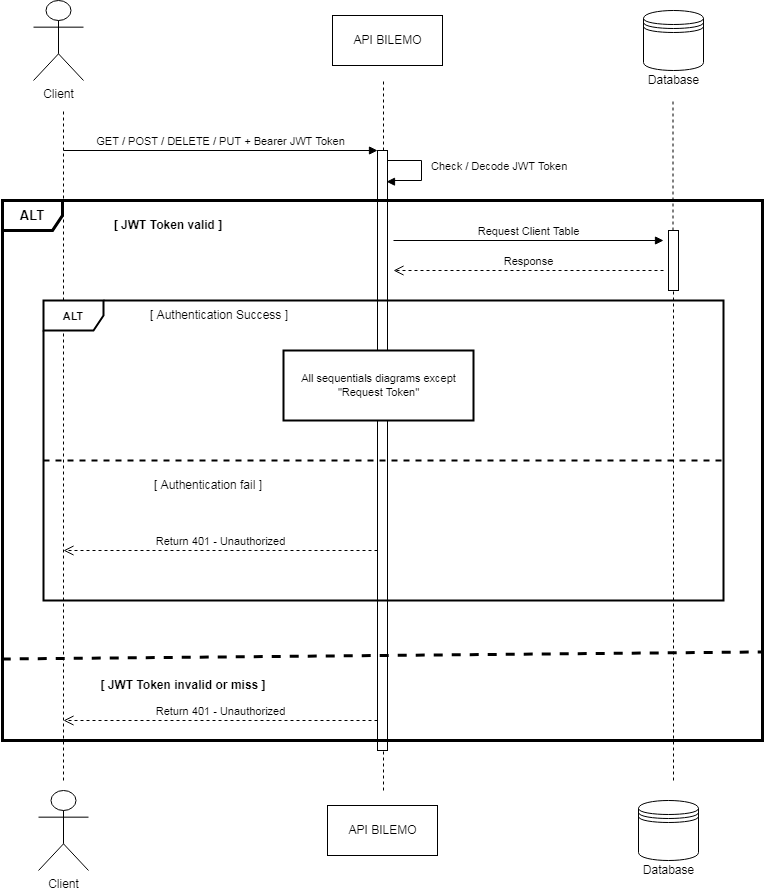

The diagram above was exported from draw.io. Its source (the exported page's mxGraphModel, read from the mxfile embedded in the PNG):
<mxGraphModel dx="1422" dy="745" grid="1" gridSize="10" guides="1" tooltips="1" connect="1" arrows="1" fold="1" page="1" pageScale="1" pageWidth="827" pageHeight="1169" math="0" shadow="0">
  <root>
    <mxCell id="0" />
    <mxCell id="1" parent="0" />
    <mxCell id="oQBfda9Sdf86d5hKb-xa-1" value="Client" style="shape=umlActor;verticalLabelPosition=bottom;verticalAlign=top;html=1;" parent="1" vertex="1">
      <mxGeometry x="60" y="120" width="50" height="80" as="geometry" />
    </mxCell>
    <mxCell id="oQBfda9Sdf86d5hKb-xa-2" value="" style="shape=datastore;whiteSpace=wrap;html=1;" parent="1" vertex="1">
      <mxGeometry x="670" y="130" width="60" height="60" as="geometry" />
    </mxCell>
    <mxCell id="oQBfda9Sdf86d5hKb-xa-3" value="API BILEMO" style="html=1;" parent="1" vertex="1">
      <mxGeometry x="359" y="135" width="110" height="50" as="geometry" />
    </mxCell>
    <mxCell id="oQBfda9Sdf86d5hKb-xa-4" value="Database" style="text;html=1;align=center;verticalAlign=middle;resizable=0;points=[];autosize=1;strokeColor=none;fillColor=none;" parent="1" vertex="1">
      <mxGeometry x="665" y="185" width="70" height="30" as="geometry" />
    </mxCell>
    <mxCell id="oQBfda9Sdf86d5hKb-xa-5" value="" style="endArrow=none;dashed=1;html=1;rounded=0;startArrow=none;" parent="1" edge="1" source="kVNsWve7VsHydsNpyjJL-1">
      <mxGeometry width="50" height="50" relative="1" as="geometry">
        <mxPoint x="410" y="810" as="sourcePoint" />
        <mxPoint x="410" y="200" as="targetPoint" />
      </mxGeometry>
    </mxCell>
    <mxCell id="oQBfda9Sdf86d5hKb-xa-6" value="" style="endArrow=none;dashed=1;html=1;rounded=0;startArrow=none;" parent="1" edge="1" source="kVNsWve7VsHydsNpyjJL-16">
      <mxGeometry width="50" height="50" relative="1" as="geometry">
        <mxPoint x="699.5" y="830" as="sourcePoint" />
        <mxPoint x="699.5" y="220" as="targetPoint" />
      </mxGeometry>
    </mxCell>
    <mxCell id="oQBfda9Sdf86d5hKb-xa-7" value="" style="endArrow=none;dashed=1;html=1;rounded=0;" parent="1" edge="1">
      <mxGeometry width="50" height="50" relative="1" as="geometry">
        <mxPoint x="90" y="900" as="sourcePoint" />
        <mxPoint x="90" y="230" as="targetPoint" />
      </mxGeometry>
    </mxCell>
    <mxCell id="kVNsWve7VsHydsNpyjJL-2" value="GET / POST / DELETE / PUT + Bearer JWT Token" style="html=1;verticalAlign=bottom;endArrow=block;entryX=0;entryY=0;rounded=0;" edge="1" target="kVNsWve7VsHydsNpyjJL-1" parent="1">
      <mxGeometry relative="1" as="geometry">
        <mxPoint x="90" y="270" as="sourcePoint" />
      </mxGeometry>
    </mxCell>
    <mxCell id="kVNsWve7VsHydsNpyjJL-1" value="" style="html=1;points=[];perimeter=orthogonalPerimeter;" vertex="1" parent="1">
      <mxGeometry x="404" y="270" width="10" height="600" as="geometry" />
    </mxCell>
    <mxCell id="kVNsWve7VsHydsNpyjJL-4" value="" style="endArrow=none;dashed=1;html=1;rounded=0;entryX=0.6;entryY=1;entryDx=0;entryDy=0;entryPerimeter=0;" edge="1" parent="1" target="kVNsWve7VsHydsNpyjJL-1">
      <mxGeometry width="50" height="50" relative="1" as="geometry">
        <mxPoint x="410" y="910" as="sourcePoint" />
        <mxPoint x="420" y="850" as="targetPoint" />
      </mxGeometry>
    </mxCell>
    <mxCell id="kVNsWve7VsHydsNpyjJL-12" value="[ JWT Token invalid or miss ]" style="text;html=1;strokeColor=none;fillColor=none;align=center;verticalAlign=middle;whiteSpace=wrap;rounded=0;fontStyle=1" vertex="1" parent="1">
      <mxGeometry x="120" y="790" width="180" height="30" as="geometry" />
    </mxCell>
    <mxCell id="kVNsWve7VsHydsNpyjJL-16" value="" style="html=1;points=[];perimeter=orthogonalPerimeter;" vertex="1" parent="1">
      <mxGeometry x="695" y="350" width="10" height="60" as="geometry" />
    </mxCell>
    <mxCell id="kVNsWve7VsHydsNpyjJL-18" value="" style="endArrow=none;dashed=1;html=1;rounded=0;startArrow=none;" edge="1" parent="1" target="kVNsWve7VsHydsNpyjJL-16">
      <mxGeometry width="50" height="50" relative="1" as="geometry">
        <mxPoint x="700" y="660" as="sourcePoint" />
        <mxPoint x="699.5" y="220" as="targetPoint" />
      </mxGeometry>
    </mxCell>
    <mxCell id="kVNsWve7VsHydsNpyjJL-19" value="Client" style="shape=umlActor;verticalLabelPosition=bottom;verticalAlign=top;html=1;" vertex="1" parent="1">
      <mxGeometry x="65" y="910" width="50" height="80" as="geometry" />
    </mxCell>
    <mxCell id="kVNsWve7VsHydsNpyjJL-20" value="" style="shape=datastore;whiteSpace=wrap;html=1;" vertex="1" parent="1">
      <mxGeometry x="665" y="920" width="60" height="60" as="geometry" />
    </mxCell>
    <mxCell id="kVNsWve7VsHydsNpyjJL-21" value="API BILEMO" style="html=1;" vertex="1" parent="1">
      <mxGeometry x="354" y="925" width="110" height="50" as="geometry" />
    </mxCell>
    <mxCell id="kVNsWve7VsHydsNpyjJL-22" value="Database" style="text;html=1;align=center;verticalAlign=middle;resizable=0;points=[];autosize=1;strokeColor=none;fillColor=none;" vertex="1" parent="1">
      <mxGeometry x="660" y="975" width="70" height="30" as="geometry" />
    </mxCell>
    <mxCell id="kVNsWve7VsHydsNpyjJL-25" value="Check / Decode JWT Token" style="edgeStyle=orthogonalEdgeStyle;html=1;align=left;spacingLeft=2;endArrow=block;rounded=0;entryX=0.9;entryY=0.052;entryDx=0;entryDy=0;entryPerimeter=0;" edge="1" parent="1" target="kVNsWve7VsHydsNpyjJL-1">
      <mxGeometry x="-0.102" y="6" relative="1" as="geometry">
        <mxPoint x="414" y="280" as="sourcePoint" />
        <Array as="points">
          <mxPoint x="448" y="280" />
          <mxPoint x="448" y="300" />
          <mxPoint x="420" y="300" />
          <mxPoint x="420" y="301" />
        </Array>
        <mxPoint x="414" y="310" as="targetPoint" />
        <mxPoint as="offset" />
      </mxGeometry>
    </mxCell>
    <mxCell id="kVNsWve7VsHydsNpyjJL-28" value="Request Client Table" style="html=1;verticalAlign=bottom;endArrow=block;rounded=0;" edge="1" parent="1">
      <mxGeometry relative="1" as="geometry">
        <mxPoint x="420" y="360" as="sourcePoint" />
        <mxPoint x="690" y="360" as="targetPoint" />
      </mxGeometry>
    </mxCell>
    <mxCell id="kVNsWve7VsHydsNpyjJL-29" value="Response" style="html=1;verticalAlign=bottom;endArrow=open;dashed=1;endSize=8;rounded=0;" edge="1" parent="1">
      <mxGeometry relative="1" as="geometry">
        <mxPoint x="420" y="390" as="targetPoint" />
        <mxPoint x="690" y="390" as="sourcePoint" />
      </mxGeometry>
    </mxCell>
    <mxCell id="kVNsWve7VsHydsNpyjJL-31" value="[ Authentication Success ]" style="text;html=1;strokeColor=none;fillColor=none;align=center;verticalAlign=middle;whiteSpace=wrap;rounded=0;" vertex="1" parent="1">
      <mxGeometry x="171.25" y="420" width="150" height="30" as="geometry" />
    </mxCell>
    <mxCell id="kVNsWve7VsHydsNpyjJL-33" value="[ JWT Token valid ]" style="text;html=1;strokeColor=none;fillColor=none;align=center;verticalAlign=middle;whiteSpace=wrap;rounded=0;fontStyle=1" vertex="1" parent="1">
      <mxGeometry x="120" y="330" width="150" height="30" as="geometry" />
    </mxCell>
    <mxCell id="kVNsWve7VsHydsNpyjJL-34" value="[ Authentication fail ]" style="text;html=1;strokeColor=none;fillColor=none;align=center;verticalAlign=middle;whiteSpace=wrap;rounded=0;" vertex="1" parent="1">
      <mxGeometry x="160" y="590" width="150" height="30" as="geometry" />
    </mxCell>
    <mxCell id="kVNsWve7VsHydsNpyjJL-36" value="Return 401 - Unauthorized" style="html=1;verticalAlign=bottom;endArrow=open;dashed=1;endSize=8;rounded=0;" edge="1" parent="1">
      <mxGeometry relative="1" as="geometry">
        <mxPoint x="90" y="840" as="targetPoint" />
        <mxPoint x="404" y="840" as="sourcePoint" />
      </mxGeometry>
    </mxCell>
    <mxCell id="kVNsWve7VsHydsNpyjJL-39" value="" style="endArrow=none;dashed=1;html=1;rounded=0;" edge="1" parent="1">
      <mxGeometry width="50" height="50" relative="1" as="geometry">
        <mxPoint x="700" y="900" as="sourcePoint" />
        <mxPoint x="700" y="660" as="targetPoint" />
      </mxGeometry>
    </mxCell>
    <mxCell id="kVNsWve7VsHydsNpyjJL-42" value="Return 401 - Unauthorized" style="html=1;verticalAlign=bottom;endArrow=open;dashed=1;endSize=8;rounded=0;" edge="1" parent="1">
      <mxGeometry relative="1" as="geometry">
        <mxPoint x="90" y="670" as="targetPoint" />
        <mxPoint x="404" y="670" as="sourcePoint" />
      </mxGeometry>
    </mxCell>
    <mxCell id="kVNsWve7VsHydsNpyjJL-46" value="" style="endArrow=none;dashed=1;html=1;rounded=0;strokeWidth=3;fontSize=13;exitX=-0.001;exitY=0.849;exitDx=0;exitDy=0;exitPerimeter=0;entryX=1;entryY=0.836;entryDx=0;entryDy=0;entryPerimeter=0;" edge="1" parent="1" source="kVNsWve7VsHydsNpyjJL-45" target="kVNsWve7VsHydsNpyjJL-45">
      <mxGeometry width="50" height="50" relative="1" as="geometry">
        <mxPoint x="390" y="610" as="sourcePoint" />
        <mxPoint x="440" y="560" as="targetPoint" />
      </mxGeometry>
    </mxCell>
    <mxCell id="kVNsWve7VsHydsNpyjJL-48" value="" style="endArrow=none;dashed=1;html=1;rounded=0;strokeWidth=2;fontSize=11;" edge="1" parent="1">
      <mxGeometry width="50" height="50" relative="1" as="geometry">
        <mxPoint x="70" y="580" as="sourcePoint" />
        <mxPoint x="750" y="580" as="targetPoint" />
      </mxGeometry>
    </mxCell>
    <mxCell id="kVNsWve7VsHydsNpyjJL-47" value="&lt;b&gt;&lt;font style=&quot;font-size: 11px;&quot;&gt;ALT&lt;/font&gt;&lt;/b&gt;" style="shape=umlFrame;whiteSpace=wrap;html=1;strokeWidth=2;fontSize=13;" vertex="1" parent="1">
      <mxGeometry x="70" y="420" width="680" height="300" as="geometry" />
    </mxCell>
    <mxCell id="kVNsWve7VsHydsNpyjJL-45" value="&lt;b&gt;&lt;font style=&quot;font-size: 13px;&quot;&gt;ALT&lt;/font&gt;&lt;/b&gt;" style="shape=umlFrame;whiteSpace=wrap;html=1;fontSize=17;strokeWidth=3;shadow=0;sketch=0;" vertex="1" parent="1">
      <mxGeometry x="29" y="320" width="760" height="540" as="geometry" />
    </mxCell>
    <mxCell id="kVNsWve7VsHydsNpyjJL-50" value="All sequentials diagrams except&lt;br&gt;&quot;Request Token&quot;" style="html=1;shadow=0;sketch=0;strokeWidth=2;fontSize=11;" vertex="1" parent="1">
      <mxGeometry x="310" y="470" width="190" height="70" as="geometry" />
    </mxCell>
  </root>
</mxGraphModel>